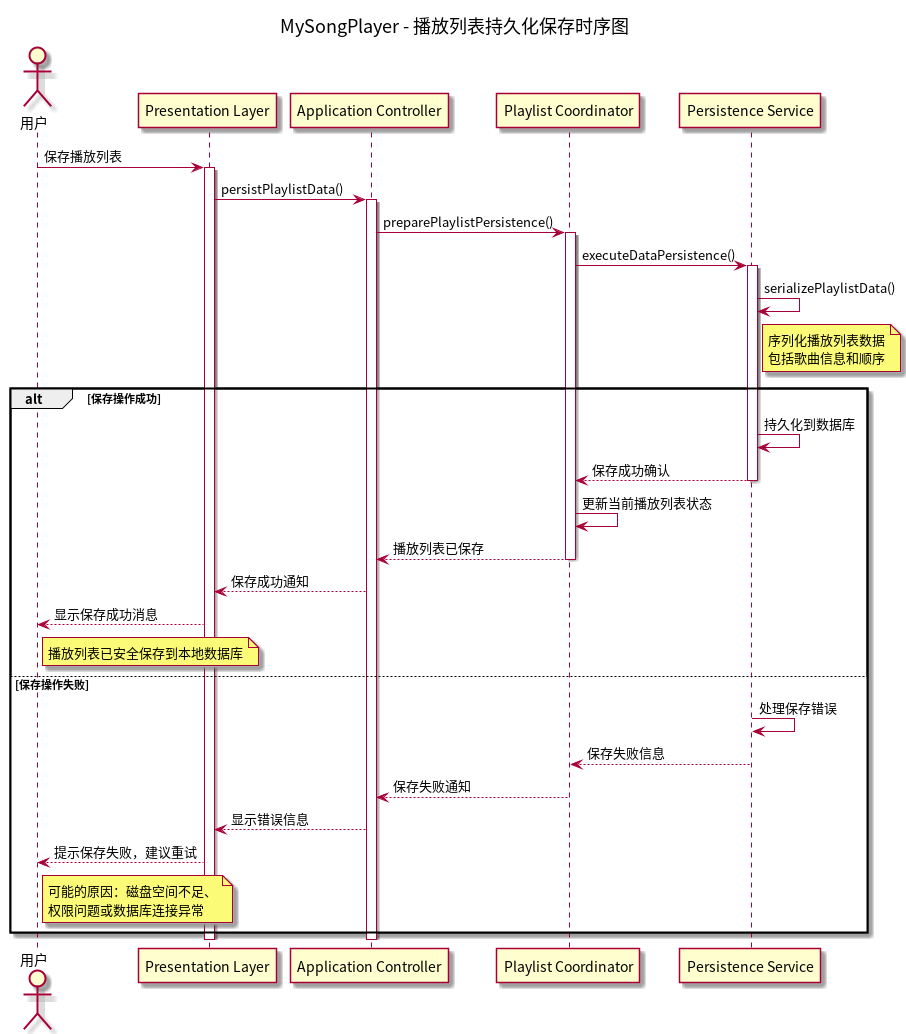

The diagram above was rendered by PlantUML. Its source (embedded in the PNG):
@startuml
title MySongPlayer - 播放列表持久化保存时序图 

actor User as "用户"
participant "Presentation Layer" as View
participant "Application Controller" as Controller
participant "Playlist Coordinator" as Coordinator
participant "Persistence Service" as Storage

User -> View: 保存播放列表
activate View

View -> Controller: persistPlaylistData()
activate Controller

Controller -> Coordinator: preparePlaylistPersistence()
activate Coordinator

Coordinator -> Storage: executeDataPersistence()
activate Storage

Storage -> Storage: serializePlaylistData()
note right of Storage: 序列化播放列表数据\n包括歌曲信息和顺序

alt 保存操作成功
    Storage -> Storage: 持久化到数据库
    Storage --> Coordinator: 保存成功确认
    deactivate Storage
    
    Coordinator -> Coordinator: 更新当前播放列表状态
    Coordinator --> Controller: 播放列表已保存
    deactivate Coordinator
    
    Controller --> View: 保存成功通知
    View --> User: 显示保存成功消息
    
    note right of User: 播放列表已安全保存到本地数据库

else 保存操作失败
    Storage -> Storage: 处理保存错误
    Storage --> Coordinator: 保存失败信息
    deactivate Storage
    
    Coordinator --> Controller: 保存失败通知
    deactivate Coordinator
    
    Controller --> View: 显示错误信息
    View --> User: 提示保存失败，建议重试
    
    note right of User: 可能的原因：磁盘空间不足、\n权限问题或数据库连接异常
end

deactivate Controller
deactivate View

@enduml